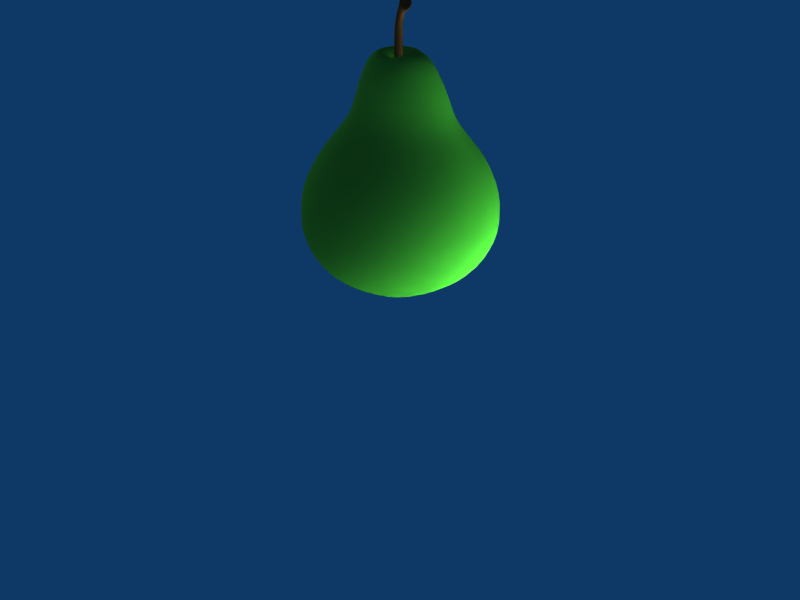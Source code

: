 # Source: pear.blend  (saved by Blender 2.64.0; exported with 4.5.12 LTS)
import bpy
from mathutils import Matrix  # noqa: F401  (used for matrix-valued properties, if any)

bpy.ops.wm.read_factory_settings(use_empty=True)
scene = bpy.context.scene
scene.name = 'Scene'

# ---- collections
col_collection_1 = bpy.data.collections.new('Collection 1'); scene.collection.children.link(col_collection_1)
col_collection_1.hide_render = True
col_collection_1.hide_viewport = True
col_collection_2 = bpy.data.collections.new('Collection 2'); scene.collection.children.link(col_collection_2)
col_collection_2.hide_render = True
col_collection_2.hide_viewport = True
col_collection_3 = bpy.data.collections.new('Collection 3'); scene.collection.children.link(col_collection_3)
col_collection_3.hide_render = True
col_collection_3.hide_viewport = True
col_collection_4 = bpy.data.collections.new('Collection 4'); scene.collection.children.link(col_collection_4)
col_collection_4.hide_render = True
col_collection_4.hide_viewport = True
col_collection_5 = bpy.data.collections.new('Collection 5'); scene.collection.children.link(col_collection_5)
col_collection_5.hide_render = True
col_collection_5.hide_viewport = True
col_collection_11 = bpy.data.collections.new('Collection 11'); scene.collection.children.link(col_collection_11)
col_collection_12 = bpy.data.collections.new('Collection 12'); scene.collection.children.link(col_collection_12)
col_collection_12.hide_render = True
col_collection_12.hide_viewport = True
col_collection_13 = bpy.data.collections.new('Collection 13'); scene.collection.children.link(col_collection_13)
col_collection_13.hide_render = True
col_collection_13.hide_viewport = True
col_collection_14 = bpy.data.collections.new('Collection 14'); scene.collection.children.link(col_collection_14)
col_collection_14.hide_render = True
col_collection_14.hide_viewport = True
col_collection_15 = bpy.data.collections.new('Collection 15'); scene.collection.children.link(col_collection_15)
col_collection_15.hide_render = True
col_collection_15.hide_viewport = True

# ---- materials (node trees are filled in below, after node groups)
mat_pear = bpy.data.materials.new('pear')
mat_pear.alpha_threshold = 0.0
mat_pear.diffuse_color = (0.2, 0.5017, 0.1302, 1.0)
mat_pear.specular_color = (0.9362, 0.9362, 0.9362)
mat_pear.roughness = 0.6351
mat_pear.specular_intensity = 0.1967
mat_pear.line_color = (0.0, 0.0, 0.0, 1.0)
mat_pear_stem = bpy.data.materials.new('pear_stem')
mat_pear_stem.alpha_threshold = 0.0
mat_pear_stem.diffuse_color = (0.2022, 0.1327, 0.06315, 1.0)
mat_pear_stem.roughness = 0.5
mat_pear_stem.specular_intensity = 0.06844
mat_pear_stem.line_color = (0.0, 0.0, 0.0, 1.0)

# ---- material node trees

# ---- world
world_world = bpy.data.worlds.new('World'); scene.world = world_world
world_world.color = (0.05656, 0.2208, 0.4)
world_world.use_sun_shadow = False
world_world.sun_shadow_jitter_overblur = 0.0
world_world.cycles.sampling_method = 'MANUAL'
world_world.cycles.sample_map_resolution = 256

# ---- lights
light_lamp = bpy.data.lights.new('Lamp', 'SUN')
light_lamp.transmission_factor = 0.0
light_lamp.angle = 1.571
light_lamp.energy = 1.0
light_lamp.shadow_buffer_clip_start = 0.5
light_lamp.shadow_soft_size = 1.0
light_lamp.shadow_cascade_max_distance = 1000.0
light_lamp.cycles.use_multiple_importance_sampling = False
light_lamp_001 = bpy.data.lights.new('Lamp.001', 'POINT')
light_lamp_001.transmission_factor = 0.0
light_lamp_001.use_shadow = False
light_lamp_001.energy = 100.0
light_lamp_001.shadow_buffer_clip_start = 0.5
light_lamp_001.shadow_soft_size = 1.0
light_lamp_001.shadow_maximum_resolution = 0.006
light_lamp_001.use_absolute_resolution = True
light_lamp_001.cycles.use_multiple_importance_sampling = False

# ---- meshes
me_pear = bpy.data.meshes.new('pear')
me_pear.from_pydata([(0.03841, -0.03538, 0.1127), (0.04535, -0.04363, 0.08114), (0.05955, -0.068, 0.05032), (0.07854, -0.09026, 0.01171), (0.08324, -0.09411, -0.04458), (0.06223, -0.06888, -0.09122), (0.03322, -0.03313, -0.1175), (0.06292, -0.003071, -0.1037), (0.1036, -0.005619, -0.08496), (0.1333, -0.008337, -0.0433), (0.1281, -0.007612, 0.01184), (0.1047, -0.004907, 0.05255), (0.07682, -0.0002519, 0.08127), (0.06291, 0.001089, 0.1122), (0.04788, 0.04016, 0.1085), (0.05585, 0.04574, 0.07748), (0.07571, 0.06118, 0.05029), (0.09721, 0.08035, 0.01362), (0.1041, 0.08582, -0.0444), (0.07761, 0.06373, -0.0919), (0.04289, 0.03667, -0.1134), (0.009524, 0.05518, -0.1134), (0.01312, 0.1008, -0.09137), (0.01804, 0.1341, -0.04436), (0.01744, 0.1278, 0.01344), (0.01615, 0.09789, 0.05367), (0.0114, 0.07062, 0.07901), (0.01002, 0.06065, 0.1092), (-0.02964, 0.04907, 0.1102), (-0.03541, 0.05729, 0.08002), (-0.05356, 0.08057, 0.05672), (-0.07284, 0.1031, 0.01354), (-0.07839, 0.1105, -0.04222), (-0.06302, 0.09664, -0.08119), (-0.04097, 0.07147, -0.09877), (-0.04318, 0.01144, -0.1165), (-0.08958, 0.0188, -0.09171), (-0.1234, 0.02061, -0.04443), (-0.1174, 0.01896, 0.0127), (-0.08843, 0.01732, 0.05195), (-0.05905, 0.01344, 0.08072), (-0.04977, 0.01202, 0.1111), (-0.03776, -0.02721, 0.1107), (-0.04358, -0.03563, 0.08367), (-0.0634, -0.05933, 0.05507), (-0.08422, -0.07976, 0.01207), (-0.09242, -0.07811, -0.0446), (-0.06845, -0.05436, -0.0919), (-0.03294, -0.02475, -0.1167), (-0.002888, -0.06049, -0.1024), (-0.007541, -0.09991, -0.08231), (-0.0108, -0.1239, -0.04238), (-0.01074, -0.1088, 0.01419), (-0.007789, -0.07992, 0.04957), (-0.004082, -0.05214, 0.07914), (-0.003439, -0.04431, 0.1097), (0.02269, -0.01966, 0.1547), (0.036, 0.00248, 0.1545), (0.03085, 0.02625, 0.1472), (0.007175, 0.0389, 0.1538), (-0.01728, 0.03163, 0.1542), (-0.02983, 0.008802, 0.1545), (-0.02328, -0.0147, 0.1542), (-0.00169, -0.02576, 0.1484), (0.02261, 0.002002, 0.1585), (0.01464, -0.01195, 0.1581), (0.01935, 0.01809, 0.1527), (0.004927, 0.02475, 0.1583), (-0.01002, 0.01995, 0.1583), (-0.01775, 0.005961, 0.1581), (-0.0138, -0.008995, 0.1576), (-0.0001856, -0.01627, 0.1511), (0.01746, -0.01552, -0.1142), (0.03044, 0.0004003, -0.1058), (0.02353, 0.01981, -0.1083), (0.006917, 0.03258, -0.1053), (-0.015, 0.02866, -0.1022), (-0.02133, 0.008893, -0.1089), (-0.01591, -0.011, -0.1099), (-1.767e-05, -0.02112, -0.1078), (0.01132, -0.004967, -0.09883), (0.01644, 0.004008, -0.09807), (0.01397, 0.01387, -0.09699), (0.005206, 0.01886, -0.09635), (-0.00456, 0.01602, -0.09616), (-0.009611, 0.007095, -0.09642), (-0.007002, -0.002774, -0.09716), (0.001641, -0.007731, -0.09824), (0.003539, 0.005563, -0.08265), (0.006947, 0.003763, 0.1456), (0.00508, 0.0005057, 0.1454), (0.005973, 0.007358, 0.1457), (0.002787, 0.009106, 0.1457), (-0.0007251, 0.007982, 0.1456), (-0.002539, 0.004699, 0.1454), (-0.001613, 0.001183, 0.1453), (0.001496, -0.0004897, 0.1452), (0.00689, 0.003733, 0.1602), (0.005058, 0.0004393, 0.1602), (0.005831, 0.007233, 0.1603), (0.002751, 0.008938, 0.1603), (-0.0007695, 0.007983, 0.1602), (-0.002594, 0.004661, 0.1601), (-0.001541, 0.00121, 0.1601), (0.001469, -0.0004983, 0.1601), (0.00923, 0.003534, 0.1474), (0.00648, -0.001255, 0.147), (0.0078, 0.008825, 0.1475), (0.003119, 0.01139, 0.1474), (-0.002042, 0.009736, 0.1473), (-0.004707, 0.00491, 0.1471), (-0.003348, -0.0002566, 0.1469), (0.001217, -0.002708, 0.1467), (0.02873, -0.006465, 0.2077), (0.02518, -0.01405, 0.2037), (0.02615, -0.002427, 0.2139), (0.02363, -0.0016, 0.2166), (0.01944, -0.003355, 0.2195), (0.01721, -0.007022, 0.2192), (0.01723, -0.01027, 0.2165), (0.01752, -0.01424, 0.2119), (0.007847, 0.003818, 0.1786), (0.005485, -0.0005449, 0.1771), (0.00533, 0.007349, 0.1796), (0.002349, 0.00909, 0.1802), (-0.0009901, 0.00811, 0.1803), (-0.002824, 0.00493, 0.1802), (-0.001954, 0.001706, 0.1798), (0.0003483, -0.0003866, 0.179), (0.02524, -0.00698, 0.2106), (0.02327, -0.0111, 0.2081), (0.02399, -0.004797, 0.2137), (0.02223, -0.00466, 0.2155), (0.02058, -0.005419, 0.2166), (0.01946, -0.007259, 0.2164), (0.01948, -0.008892, 0.215), (0.01993, -0.011, 0.212), (0.02193, -0.007754, 0.2128), (0.02681, -0.005535, 0.2054), (0.02333, -0.01286, 0.2018), (0.02411, -0.001851, 0.2112), (0.02113, -0.0004788, 0.2142), (0.01747, -0.002276, 0.2165), (0.01528, -0.005961, 0.2163), (0.01542, -0.009262, 0.2137), (0.01594, -0.01304, 0.2095), (0.007014, 0.003746, 0.1484), (0.005123, 0.0004253, 0.1482), (0.006007, 0.007384, 0.1485), (0.00279, 0.009152, 0.1485), (-0.0007823, 0.008041, 0.1484), (-0.002628, 0.004697, 0.1482), (-0.001664, 0.001133, 0.1481), (0.001477, -0.0005755, 0.1481), (0.01168, 0.001382, 0.1958), (0.01057, -0.004278, 0.1935), (0.01021, 0.002246, 0.1975), (0.008127, 0.004663, 0.1985), (0.004575, 0.004362, 0.1996), (0.003031, 0.001608, 0.1998), (0.004966, -0.001169, 0.1986), (0.005203, -0.003783, 0.1971), (0.02138, -0.003879, 0.2034), (0.01874, -0.009505, 0.2009), (0.02025, -0.001971, 0.209), (0.0163, 0.0002614, 0.2096), (0.01353, -0.0008377, 0.211), (0.01258, -0.004712, 0.2125), (0.01407, -0.007407, 0.2102), (0.01291, -0.009436, 0.2063), (0.04917, 0.001948, 0.1397), (0.03058, -0.02834, 0.1406), (0.03947, 0.03224, 0.1321), (0.008799, 0.05092, 0.1372), (-0.02412, 0.04129, 0.1383), (-0.04102, 0.01061, 0.1393), (-0.03165, -0.02135, 0.1388), (-0.003301, -0.03634, 0.1337), (0.01356, 0.003032, 0.1524), (0.009135, -0.004714, 0.152), (0.01141, 0.01168, 0.1515), (0.003731, 0.01568, 0.1523), (-0.004579, 0.01301, 0.1522), (-0.008871, 0.005237, 0.1521), (-0.006681, -0.003078, 0.1517), (0.0007454, -0.007074, 0.15), (0.006957, 0.00376, 0.146), (0.005087, 0.0004935, 0.1458), (0.005978, 0.007362, 0.1462), (0.002788, 0.009113, 0.1461), (-0.0007338, 0.007991, 0.146), (-0.002552, 0.004699, 0.1459), (-0.001621, 0.001176, 0.1457), (0.001493, -0.0005028, 0.1457), (0.00754, 0.003703, 0.1461), (0.005444, 4.801e-05, 0.1458), (0.006448, 0.007739, 0.1462), (0.002873, 0.0097, 0.1462), (-0.001068, 0.008437, 0.1461), (-0.003102, 0.004754, 0.1459), (-0.002064, 0.000809, 0.1457), (0.001423, -0.001067, 0.1456)], [], [(6, 7, 8, 5), (5, 8, 9, 4), (4, 9, 10, 3), (3, 10, 11, 2), (2, 11, 12, 1), (13, 0, 1, 12), (12, 15, 14, 13), (11, 16, 15, 12), (10, 17, 16, 11), (9, 18, 17, 10), (8, 19, 18, 9), (7, 20, 19, 8), (20, 21, 22, 19), (19, 22, 23, 18), (18, 23, 24, 17), (17, 24, 25, 16), (16, 25, 26, 15), (15, 26, 27, 14), (26, 29, 28, 27), (25, 30, 29, 26), (24, 31, 30, 25), (23, 32, 31, 24), (22, 33, 32, 23), (21, 34, 33, 22), (34, 35, 36, 33), (33, 36, 37, 32), (32, 37, 38, 31), (31, 38, 39, 30), (30, 39, 40, 29), (29, 40, 41, 28), (40, 43, 42, 41), (39, 44, 43, 40), (38, 45, 44, 39), (37, 46, 45, 38), (36, 47, 46, 37), (35, 48, 47, 36), (48, 49, 50, 47), (47, 50, 51, 46), (46, 51, 52, 45), (45, 52, 53, 44), (44, 53, 54, 43), (43, 54, 55, 42), (0, 55, 54, 1), (53, 2, 1, 54), (52, 3, 2, 53), (51, 4, 3, 52), (50, 5, 4, 51), (49, 6, 5, 50), (56, 57, 64, 65), (57, 58, 66, 64), (58, 59, 67, 66), (59, 60, 68, 67), (60, 61, 69, 68), (61, 62, 70, 69), (62, 63, 71, 70), (63, 56, 65, 71), (7, 6, 72, 73), (20, 7, 73, 74), (21, 20, 74, 75), (34, 21, 75, 76), (35, 34, 76, 77), (48, 35, 77, 78), (49, 48, 78, 79), (6, 49, 79, 72), (73, 72, 80, 81), (74, 73, 81, 82), (75, 74, 82, 83), (76, 75, 83, 84), (77, 76, 84, 85), (78, 77, 85, 86), (79, 78, 86, 87), (72, 79, 87, 80), (81, 80, 88), (82, 81, 88), (83, 82, 88), (84, 83, 88), (85, 84, 88), (86, 85, 88), (87, 86, 88), (80, 87, 88), (97, 121, 122, 98), (99, 123, 121, 97), (100, 124, 123, 99), (101, 125, 124, 100), (102, 126, 125, 101), (103, 127, 126, 102), (104, 128, 127, 103), (98, 122, 128, 104), (114, 113, 129, 130), (113, 115, 131, 129), (115, 116, 132, 131), (116, 117, 133, 132), (117, 118, 134, 133), (118, 119, 135, 134), (119, 120, 136, 135), (120, 114, 130, 136), (130, 129, 137), (129, 131, 137), (131, 132, 137), (132, 133, 137), (133, 134, 137), (134, 135, 137), (135, 136, 137), (136, 130, 137), (138, 113, 114, 139), (140, 115, 113, 138), (141, 116, 115, 140), (142, 117, 116, 141), (143, 118, 117, 142), (144, 119, 118, 143), (145, 120, 119, 144), (139, 114, 120, 145), (146, 97, 98, 147), (148, 99, 97, 146), (149, 100, 99, 148), (150, 101, 100, 149), (151, 102, 101, 150), (152, 103, 102, 151), (153, 104, 103, 152), (147, 98, 104, 153), (121, 154, 155, 122), (123, 156, 154, 121), (124, 157, 156, 123), (125, 158, 157, 124), (126, 159, 158, 125), (127, 160, 159, 126), (128, 161, 160, 127), (122, 155, 161, 128), (154, 162, 163, 155), (162, 138, 139, 163), (156, 164, 162, 154), (164, 140, 138, 162), (157, 165, 164, 156), (165, 141, 140, 164), (158, 166, 165, 157), (166, 142, 141, 165), (159, 167, 166, 158), (167, 143, 142, 166), (160, 168, 167, 159), (168, 144, 143, 167), (161, 169, 168, 160), (169, 145, 144, 168), (155, 163, 169, 161), (163, 139, 145, 169), (171, 0, 13, 170), (170, 57, 56, 171), (14, 172, 170, 13), (172, 58, 57, 170), (27, 173, 172, 14), (173, 59, 58, 172), (28, 174, 173, 27), (174, 60, 59, 173), (41, 175, 174, 28), (175, 61, 60, 174), (42, 176, 175, 41), (176, 62, 61, 175), (55, 177, 176, 42), (177, 63, 62, 176), (0, 171, 177, 55), (171, 56, 63, 177), (64, 178, 179, 65), (178, 105, 106, 179), (66, 180, 178, 64), (180, 107, 105, 178), (67, 181, 180, 66), (181, 108, 107, 180), (68, 182, 181, 67), (182, 109, 108, 181), (69, 183, 182, 68), (183, 110, 109, 182), (70, 184, 183, 69), (184, 111, 110, 183), (71, 185, 184, 70), (185, 112, 111, 184), (65, 179, 185, 71), (179, 106, 112, 185), (89, 186, 187, 90), (186, 146, 147, 187), (91, 188, 186, 89), (188, 148, 146, 186), (92, 189, 188, 91), (189, 149, 148, 188), (93, 190, 189, 92), (190, 150, 149, 189), (94, 191, 190, 93), (191, 151, 150, 190), (95, 192, 191, 94), (192, 152, 151, 191), (96, 193, 192, 95), (193, 153, 152, 192), (90, 187, 193, 96), (187, 147, 153, 193), (105, 194, 195, 106), (194, 89, 90, 195), (107, 196, 194, 105), (196, 91, 89, 194), (108, 197, 196, 107), (197, 92, 91, 196), (109, 198, 197, 108), (198, 93, 92, 197), (110, 199, 198, 109), (199, 94, 93, 198), (111, 200, 199, 110), (200, 95, 94, 199), (112, 201, 200, 111), (201, 96, 95, 200), (106, 195, 201, 112), (195, 90, 96, 201)])
me_pear.polygons.foreach_set('use_smooth', [True] * 208)
me_pear.polygons.foreach_set('material_index', [0, 0, 0, 0, 0, 0, 0, 0, 0, 0, 0, 0, 0, 0, 0, 0, 0, 0, 0, 0, 0, 0, 0, 0, 0, 0, 0, 0, 0, 0, 0, 0, 0, 0, 0, 0, 0, 0, 0, 0, 0, 0, 0, 0, 0, 0, 0, 0, 0, 0, 0, 0, 0, 0, 0, 0, 0, 0, 0, 0, 0, 0, 0, 0, 0, 0, 0, 0, 0, 0, 0, 0, 0, 0, 0, 0, 0, 0, 0, 0, 1, 1, 1, 1, 1, 1, 1, 1, 1, 1, 1, 1, 1, 1, 1, 1, 1, 1, 1, 1, 1, 1, 1, 1, 1, 1, 1, 1, 1, 1, 1, 1, 1, 1, 1, 1, 1, 1, 1, 1, 1, 1, 1, 1, 1, 1, 1, 1, 1, 1, 1, 1, 1, 1, 1, 1, 1, 1, 1, 1, 1, 1, 1, 1, 0, 0, 0, 0, 0, 0, 0, 0, 0, 0, 0, 0, 0, 0, 0, 0, 0, 0, 0, 0, 0, 0, 0, 0, 0, 0, 0, 0, 0, 0, 0, 0, 1, 1, 1, 1, 1, 1, 1, 1, 1, 1, 1, 1, 1, 1, 1, 1, 0, 0, 0, 0, 0, 0, 0, 0, 0, 0, 0, 0, 0, 0, 0, 0])
me_pear.materials.append(mat_pear)
me_pear.materials.append(mat_pear_stem)
me_pear.use_remesh_preserve_volume = False
me_pear.use_remesh_preserve_attributes = False
me_pear.use_mirror_vertex_groups = False
me_pear.update()
me_pear_002 = bpy.data.meshes.new('pear.002')
me_pear_002.from_pydata([(-0.03343, 0.04955, 0.1136), (-0.04384, 0.06201, 0.08022), (-0.05536, 0.08487, 0.05296), (-0.06462, 0.09913, 0.01782), (-0.06765, 0.105, -0.03834), (-0.04531, 0.07935, -0.08388), (-0.01737, 0.04079, -0.1082), (-0.05097, 0.01365, -0.09669), (-0.09145, 0.01999, -0.0778), (-0.1228, 0.02494, -0.03364), (-0.1191, 0.02399, 0.0184), (-0.1076, 0.02249, 0.05126), (-0.08176, 0.01554, 0.07702), (-0.06303, 0.01163, 0.1117), (-0.05386, -0.03254, 0.1087), (-0.06754, -0.03927, 0.07417), (-0.08796, -0.05135, 0.04969), (-0.09984, -0.06449, 0.02165), (-0.1036, -0.07133, -0.03296), (-0.07227, -0.05201, -0.08473), (-0.03444, -0.02811, -0.1061), (-0.003489, -0.05017, -0.1034), (-0.01397, -0.0957, -0.08281), (-0.02742, -0.1277, -0.03555), (-0.02942, -0.1193, 0.02195), (-0.02935, -0.09799, 0.05565), (-0.02267, -0.07305, 0.07788), (-0.0168, -0.05955, 0.1103), (0.02775, -0.05229, 0.1119), (0.03149, -0.06442, 0.08104), (0.04624, -0.08844, 0.06289), (0.06013, -0.1058, 0.02947), (0.06876, -0.1142, -0.0233), (0.06041, -0.09975, -0.06352), (0.04333, -0.07197, -0.0832), (0.05381, -0.01197, -0.0993), (0.0962, -0.02446, -0.06816), (0.1221, -0.02979, -0.01818), (0.1134, -0.02744, 0.034), (0.09154, -0.02429, 0.06227), (0.06519, -0.01732, 0.08387), (0.05619, -0.01368, 0.1135), (0.04803, 0.03126, 0.1135), (0.05417, 0.04036, 0.08726), (0.07377, 0.06024, 0.06561), (0.09102, 0.07233, 0.03325), (0.1026, 0.07073, -0.01907), (0.0828, 0.05107, -0.06879), (0.04745, 0.02535, -0.09989), (0.01963, 0.06421, -0.08808), (0.02576, 0.103, -0.06572), (0.02687, 0.124, -0.025), (0.02193, 0.1087, 0.02943), (0.01594, 0.08878, 0.05725), (0.01005, 0.06399, 0.08131), (0.01053, 0.05349, 0.112), (-0.01584, 0.02733, 0.1573), (-0.03215, 0.006933, 0.1575), (-0.03048, -0.01756, 0.1505), (-0.007224, -0.0322, 0.1563), (0.01798, -0.02791, 0.1556), (0.03467, -0.005772, 0.1552), (0.03014, 0.01889, 0.1551), (0.007425, 0.03125, 0.1504), (-0.01867, 0.006133, 0.1615), (-0.009306, 0.01861, 0.1607), (-0.01784, -0.01016, 0.1558), (-0.003798, -0.01771, 0.1606), (0.01141, -0.01487, 0.1597), (0.02146, -0.001474, 0.159), (0.0184, 0.01357, 0.159), (0.00458, 0.02142, 0.1535), (-0.004248, 0.02131, -0.1035), (-0.01977, 0.006697, -0.09661), (-0.01462, -0.01343, -0.09886), (0.0002639, -0.028, -0.09434), (0.02209, -0.02647, -0.08876), (0.03125, -0.007292, -0.09451), (0.02808, 0.01321, -0.09567), (0.01302, 0.02498, -0.09526), (-0.0009468, 0.00998, -0.08766), (-0.007112, 0.001528, -0.08749), (-0.005773, -0.0086, -0.08633), (0.002349, -0.01454, -0.08487), (0.01235, -0.01275, -0.08367), (0.01839, -0.004327, -0.08329), (0.01692, 0.005838, -0.08415), (0.008914, 0.01171, -0.08608), (0.004149, -0.001319, -0.07081), (-0.004694, 0.002341, 0.1481), (-0.002581, 0.005356, 0.1479), (-0.004048, -0.001326, 0.1481), (-0.0008043, -0.003323, 0.148), (0.002837, -0.002595, 0.1478), (0.004932, 0.0005236, 0.1476), (0.004078, 0.004075, 0.1476), (0.001022, 0.005979, 0.1477), (-0.003532, 0.003193, 0.1626), (-0.001556, 0.00604, 0.1625), (-0.002872, -0.0001796, 0.1625), (8.61e-05, -0.002058, 0.1623), (0.003578, -0.001541, 0.1621), (0.005624, 0.001452, 0.162), (0.0047, 0.004749, 0.1621), (0.001875, 0.006575, 0.1623), (-0.006963, 0.002834, 0.15), (-0.003753, 0.007281, 0.1497), (-0.006002, -0.00254, 0.15), (-0.001325, -0.005525, 0.1497), (0.003965, -0.004466, 0.1494), (0.007296, 0.0001981, 0.1492), (0.006032, 0.0054, 0.1492), (0.001526, 0.008166, 0.1492), (-0.01003, 0.0138, 0.196), (-0.006847, 0.01971, 0.1929), (-0.006994, 0.01051, 0.2004), (-0.00432, 0.009751, 0.2022), (0.0002452, 0.0111, 0.204), (0.002612, 0.01403, 0.2036), (0.002266, 0.01661, 0.2016), (0.001383, 0.01968, 0.1983), (-0.002095, 0.004141, 0.1769), (0.000211, 0.007563, 0.1755), (-0.0001067, 0.001074, 0.178), (0.002488, -0.0005959, 0.1788), (0.005609, 2.282e-05, 0.179), (0.007658, 0.002651, 0.1786), (0.007034, 0.005393, 0.1779), (0.004988, 0.007216, 0.1769), (-0.006455, 0.0141, 0.1979), (-0.004805, 0.01729, 0.1959), (-0.004971, 0.01232, 0.2001), (-0.00304, 0.01217, 0.2013), (-0.00127, 0.01276, 0.2019), (-7.651e-05, 0.01423, 0.2017), (-0.0002104, 0.01554, 0.2007), (-0.001047, 0.01719, 0.1986), (-0.003055, 0.01462, 0.1993), (-0.009258, 0.01265, 0.1941), (-0.006082, 0.01837, 0.1911), (-0.006183, 0.009616, 0.1981), (-0.003118, 0.008371, 0.2), (0.0008393, 0.009759, 0.2014), (0.003194, 0.01271, 0.2011), (0.002798, 0.01534, 0.1993), (0.001782, 0.0183, 0.1962), (-0.004572, 0.002502, 0.151), (-0.002445, 0.005538, 0.1508), (-0.003916, -0.001172, 0.1509), (-0.0006748, -0.003182, 0.1507), (0.003001, -0.002484, 0.1505), (0.005131, 0.000669, 0.1504), (0.004248, 0.004235, 0.1504), (0.001182, 0.006156, 0.1506), (-0.0009623, 0.006065, 0.1865), (0.0003143, 0.01044, 0.1844), (0.0005444, 0.005361, 0.1877), (0.002284, 0.003354, 0.1884), (0.00563, 0.00355, 0.1892), (0.007262, 0.005714, 0.1892), (0.005641, 0.007951, 0.1882), (0.005482, 0.009943, 0.187), (-0.005687, 0.01057, 0.1918), (-0.003202, 0.01501, 0.1898), (-0.003647, 0.009194, 0.1959), (-0.0004675, 0.006995, 0.1958), (0.002425, 0.007804, 0.1966), (0.004162, 0.0111, 0.1978), (0.002647, 0.01336, 0.1963), (0.002847, 0.0147, 0.1933), (-0.04639, 0.008671, 0.1424), (-0.02414, 0.03856, 0.1429), (-0.04088, -0.02353, 0.1353), (-0.01104, -0.04588, 0.1402), (0.02379, -0.04022, 0.1406), (0.04666, -0.009693, 0.141), (0.04062, 0.02519, 0.1407), (0.01015, 0.04313, 0.1361), (-0.01082, 0.003924, 0.1552), (-0.00566, 0.01103, 0.1548), (-0.009527, -0.004757, 0.1542), (-0.002159, -0.009391, 0.1546), (0.006259, -0.007756, 0.1542), (0.01183, -0.0002598, 0.1538), (0.009898, 0.008054, 0.1539), (0.00253, 0.01243, 0.1525), (-0.004676, 0.002365, 0.1486), (-0.002561, 0.005383, 0.1484), (-0.004029, -0.001303, 0.1486), (-0.0007851, -0.003302, 0.1484), (0.002862, -0.002579, 0.1482), (0.004962, 0.0005452, 0.1481), (0.004104, 0.004099, 0.148), (0.001046, 0.006006, 0.1481), (-0.00529, 0.002468, 0.1486), (-0.002891, 0.005858, 0.1484), (-0.00456, -0.001644, 0.1486), (-0.0009374, -0.0039, 0.1484), (0.003134, -0.003085, 0.1482), (0.005545, 0.0004376, 0.1481), (0.004584, 0.004419, 0.148), (0.001151, 0.006549, 0.1481)], [], [(6, 7, 8, 5), (5, 8, 9, 4), (4, 9, 10, 3), (3, 10, 11, 2), (2, 11, 12, 1), (13, 0, 1, 12), (12, 15, 14, 13), (11, 16, 15, 12), (10, 17, 16, 11), (9, 18, 17, 10), (8, 19, 18, 9), (7, 20, 19, 8), (20, 21, 22, 19), (19, 22, 23, 18), (18, 23, 24, 17), (17, 24, 25, 16), (16, 25, 26, 15), (15, 26, 27, 14), (26, 29, 28, 27), (25, 30, 29, 26), (24, 31, 30, 25), (23, 32, 31, 24), (22, 33, 32, 23), (21, 34, 33, 22), (34, 35, 36, 33), (33, 36, 37, 32), (32, 37, 38, 31), (31, 38, 39, 30), (30, 39, 40, 29), (29, 40, 41, 28), (40, 43, 42, 41), (39, 44, 43, 40), (38, 45, 44, 39), (37, 46, 45, 38), (36, 47, 46, 37), (35, 48, 47, 36), (48, 49, 50, 47), (47, 50, 51, 46), (46, 51, 52, 45), (45, 52, 53, 44), (44, 53, 54, 43), (43, 54, 55, 42), (0, 55, 54, 1), (53, 2, 1, 54), (52, 3, 2, 53), (51, 4, 3, 52), (50, 5, 4, 51), (49, 6, 5, 50), (56, 57, 64, 65), (57, 58, 66, 64), (58, 59, 67, 66), (59, 60, 68, 67), (60, 61, 69, 68), (61, 62, 70, 69), (62, 63, 71, 70), (63, 56, 65, 71), (7, 6, 72, 73), (20, 7, 73, 74), (21, 20, 74, 75), (34, 21, 75, 76), (35, 34, 76, 77), (48, 35, 77, 78), (49, 48, 78, 79), (6, 49, 79, 72), (73, 72, 80, 81), (74, 73, 81, 82), (75, 74, 82, 83), (76, 75, 83, 84), (77, 76, 84, 85), (78, 77, 85, 86), (79, 78, 86, 87), (72, 79, 87, 80), (81, 80, 88), (82, 81, 88), (83, 82, 88), (84, 83, 88), (85, 84, 88), (86, 85, 88), (87, 86, 88), (80, 87, 88), (97, 121, 122, 98), (99, 123, 121, 97), (100, 124, 123, 99), (101, 125, 124, 100), (102, 126, 125, 101), (103, 127, 126, 102), (104, 128, 127, 103), (98, 122, 128, 104), (114, 113, 129, 130), (113, 115, 131, 129), (115, 116, 132, 131), (116, 117, 133, 132), (117, 118, 134, 133), (118, 119, 135, 134), (119, 120, 136, 135), (120, 114, 130, 136), (130, 129, 137), (129, 131, 137), (131, 132, 137), (132, 133, 137), (133, 134, 137), (134, 135, 137), (135, 136, 137), (136, 130, 137), (138, 113, 114, 139), (140, 115, 113, 138), (141, 116, 115, 140), (142, 117, 116, 141), (143, 118, 117, 142), (144, 119, 118, 143), (145, 120, 119, 144), (139, 114, 120, 145), (146, 97, 98, 147), (148, 99, 97, 146), (149, 100, 99, 148), (150, 101, 100, 149), (151, 102, 101, 150), (152, 103, 102, 151), (153, 104, 103, 152), (147, 98, 104, 153), (121, 154, 155, 122), (123, 156, 154, 121), (124, 157, 156, 123), (125, 158, 157, 124), (126, 159, 158, 125), (127, 160, 159, 126), (128, 161, 160, 127), (122, 155, 161, 128), (154, 162, 163, 155), (162, 138, 139, 163), (156, 164, 162, 154), (164, 140, 138, 162), (157, 165, 164, 156), (165, 141, 140, 164), (158, 166, 165, 157), (166, 142, 141, 165), (159, 167, 166, 158), (167, 143, 142, 166), (160, 168, 167, 159), (168, 144, 143, 167), (161, 169, 168, 160), (169, 145, 144, 168), (155, 163, 169, 161), (163, 139, 145, 169), (171, 0, 13, 170), (170, 57, 56, 171), (14, 172, 170, 13), (172, 58, 57, 170), (27, 173, 172, 14), (173, 59, 58, 172), (28, 174, 173, 27), (174, 60, 59, 173), (41, 175, 174, 28), (175, 61, 60, 174), (42, 176, 175, 41), (176, 62, 61, 175), (55, 177, 176, 42), (177, 63, 62, 176), (0, 171, 177, 55), (171, 56, 63, 177), (64, 178, 179, 65), (178, 105, 106, 179), (66, 180, 178, 64), (180, 107, 105, 178), (67, 181, 180, 66), (181, 108, 107, 180), (68, 182, 181, 67), (182, 109, 108, 181), (69, 183, 182, 68), (183, 110, 109, 182), (70, 184, 183, 69), (184, 111, 110, 183), (71, 185, 184, 70), (185, 112, 111, 184), (65, 179, 185, 71), (179, 106, 112, 185), (89, 186, 187, 90), (186, 146, 147, 187), (91, 188, 186, 89), (188, 148, 146, 186), (92, 189, 188, 91), (189, 149, 148, 188), (93, 190, 189, 92), (190, 150, 149, 189), (94, 191, 190, 93), (191, 151, 150, 190), (95, 192, 191, 94), (192, 152, 151, 191), (96, 193, 192, 95), (193, 153, 152, 192), (90, 187, 193, 96), (187, 147, 153, 193), (105, 194, 195, 106), (194, 89, 90, 195), (107, 196, 194, 105), (196, 91, 89, 194), (108, 197, 196, 107), (197, 92, 91, 196), (109, 198, 197, 108), (198, 93, 92, 197), (110, 199, 198, 109), (199, 94, 93, 198), (111, 200, 199, 110), (200, 95, 94, 199), (112, 201, 200, 111), (201, 96, 95, 200), (106, 195, 201, 112), (195, 90, 96, 201)])
me_pear_002.polygons.foreach_set('use_smooth', [True] * 208)
me_pear_002.polygons.foreach_set('material_index', [0, 0, 0, 0, 0, 0, 0, 0, 0, 0, 0, 0, 0, 0, 0, 0, 0, 0, 0, 0, 0, 0, 0, 0, 0, 0, 0, 0, 0, 0, 0, 0, 0, 0, 0, 0, 0, 0, 0, 0, 0, 0, 0, 0, 0, 0, 0, 0, 0, 0, 0, 0, 0, 0, 0, 0, 0, 0, 0, 0, 0, 0, 0, 0, 0, 0, 0, 0, 0, 0, 0, 0, 0, 0, 0, 0, 0, 0, 0, 0, 1, 1, 1, 1, 1, 1, 1, 1, 1, 1, 1, 1, 1, 1, 1, 1, 1, 1, 1, 1, 1, 1, 1, 1, 1, 1, 1, 1, 1, 1, 1, 1, 1, 1, 1, 1, 1, 1, 1, 1, 1, 1, 1, 1, 1, 1, 1, 1, 1, 1, 1, 1, 1, 1, 1, 1, 1, 1, 1, 1, 1, 1, 1, 1, 0, 0, 0, 0, 0, 0, 0, 0, 0, 0, 0, 0, 0, 0, 0, 0, 0, 0, 0, 0, 0, 0, 0, 0, 0, 0, 0, 0, 0, 0, 0, 0, 1, 1, 1, 1, 1, 1, 1, 1, 1, 1, 1, 1, 1, 1, 1, 1, 0, 0, 0, 0, 0, 0, 0, 0, 0, 0, 0, 0, 0, 0, 0, 0])
me_pear_002.materials.append(mat_pear)
me_pear_002.materials.append(mat_pear_stem)
me_pear_002.use_remesh_preserve_volume = False
me_pear_002.use_remesh_preserve_attributes = False
me_pear_002.use_mirror_vertex_groups = False
me_pear_002.update()
me_pear_003 = bpy.data.meshes.new('pear.003')
me_pear_003.from_pydata([(0.04993, -0.046, 0.1466), (0.05896, -0.05671, 0.1055), (0.07741, -0.0884, 0.06542), (0.1021, -0.1173, 0.01522), (0.1082, -0.1223, -0.05796), (0.0809, -0.08954, -0.1186), (0.04318, -0.04306, -0.1527), (0.0818, -0.003992, -0.1348), (0.1347, -0.007305, -0.1104), (0.1733, -0.01084, -0.05629), (0.1665, -0.009895, 0.01539), (0.1362, -0.006379, 0.06831), (0.09987, -0.0003275, 0.1057), (0.08178, 0.001416, 0.1459), (0.06225, 0.0522, 0.1411), (0.07261, 0.05946, 0.1007), (0.09842, 0.07953, 0.06538), (0.1264, 0.1045, 0.01771), (0.1354, 0.1116, -0.05772), (0.1009, 0.08284, -0.1195), (0.05575, 0.04767, -0.1474), (0.01238, 0.07173, -0.1474), (0.01705, 0.131, -0.1188), (0.02345, 0.1743, -0.05767), (0.02268, 0.1662, 0.01747), (0.021, 0.1273, 0.06978), (0.01482, 0.0918, 0.1027), (0.01303, 0.07885, 0.142), (-0.03853, 0.06379, 0.1433), (-0.04603, 0.07448, 0.104), (-0.06963, 0.1047, 0.07373), (-0.09469, 0.1341, 0.01761), (-0.1019, 0.1437, -0.05489), (-0.08192, 0.1256, -0.1055), (-0.05326, 0.09291, -0.1284), (-0.05614, 0.01487, -0.1514), (-0.1165, 0.02444, -0.1192), (-0.1604, 0.02679, -0.05776), (-0.1526, 0.02465, 0.01652), (-0.115, 0.02251, 0.06754), (-0.07677, 0.01748, 0.1049), (-0.0647, 0.01562, 0.1445), (-0.04909, -0.03538, 0.1439), (-0.05665, -0.04632, 0.1088), (-0.08242, -0.07714, 0.07159), (-0.1095, -0.1037, 0.01569), (-0.1201, -0.1015, -0.05798), (-0.08898, -0.07067, -0.1195), (-0.04282, -0.03218, -0.1517), (-0.003754, -0.07864, -0.1331), (-0.009803, -0.1299, -0.107), (-0.01404, -0.1611, -0.0551), (-0.01397, -0.1414, 0.01844), (-0.01013, -0.1039, 0.06443), (-0.005307, -0.06779, 0.1029), (-0.004471, -0.0576, 0.1426), (0.02949, -0.02556, 0.2011), (0.0468, 0.003225, 0.2008), (0.0401, 0.03412, 0.1913), (0.009327, 0.05058, 0.1999), (-0.02247, 0.04112, 0.2005), (-0.03879, 0.01144, 0.2008), (-0.03027, -0.01911, 0.2004), (-0.002197, -0.03349, 0.1929), (0.0294, 0.002602, 0.2061), (0.01903, -0.01553, 0.2055), (0.02516, 0.02352, 0.1986), (0.006406, 0.03218, 0.2058), (-0.01302, 0.02594, 0.2057), (-0.02307, 0.00775, 0.2055), (-0.01794, -0.01169, 0.2048), (-0.0002412, -0.02115, 0.1964), (0.0227, -0.02018, -0.1484), (0.03957, 0.0005203, -0.1375), (0.03059, 0.02575, -0.1408), (0.008992, 0.04236, -0.1369), (-0.0195, 0.03726, -0.1328), (-0.02772, 0.01156, -0.1416), (-0.02069, -0.0143, -0.1428), (-2.298e-05, -0.02745, -0.1402), (0.01471, -0.006457, -0.1285), (0.02137, 0.005211, -0.1275), (0.01816, 0.01804, -0.1261), (0.006768, 0.02452, -0.1253), (-0.005928, 0.02083, -0.125), (-0.01249, 0.009224, -0.1253), (-0.009103, -0.003607, -0.1263), (0.002133, -0.01005, -0.1277), (0.004601, 0.007232, -0.1074), (0.009031, 0.004892, 0.1893), (0.006604, 0.0006574, 0.189), (0.007765, 0.009566, 0.1895), (0.003623, 0.01184, 0.1894), (-0.0009426, 0.01038, 0.1893), (-0.0033, 0.006109, 0.1891), (-0.002097, 0.001538, 0.1888), (0.001945, -0.0006366, 0.1888), (0.008957, 0.004853, 0.2083), (0.006576, 0.000571, 0.2082), (0.00758, 0.009403, 0.2084), (0.003577, 0.01162, 0.2084), (-0.001, 0.01038, 0.2083), (-0.003372, 0.006059, 0.2082), (-0.002003, 0.001573, 0.2081), (0.00191, -0.0006478, 0.2082), (0.012, 0.004594, 0.1916), (0.008424, -0.001631, 0.1912), (0.01014, 0.01147, 0.1918), (0.004055, 0.01481, 0.1917), (-0.002655, 0.01266, 0.1915), (-0.00612, 0.006383, 0.1913), (-0.004352, -0.0003336, 0.191), (0.001582, -0.003521, 0.1907), (0.03734, -0.008404, 0.27), (0.03273, -0.01827, 0.2648), (0.03399, -0.003155, 0.278), (0.03072, -0.00208, 0.2816), (0.02528, -0.004361, 0.2854), (0.02237, -0.009129, 0.285), (0.0224, -0.01336, 0.2814), (0.02277, -0.01851, 0.2755), (0.0102, 0.004964, 0.2322), (0.00713, -0.0007084, 0.2303), (0.006929, 0.009553, 0.2334), (0.003053, 0.01182, 0.2342), (-0.001287, 0.01054, 0.2344), (-0.003671, 0.006409, 0.2343), (-0.00254, 0.002218, 0.2338), (0.0004528, -0.0005026, 0.2327), (0.03282, -0.009074, 0.2738), (0.03025, -0.01443, 0.2705), (0.03119, -0.006236, 0.2778), (0.0289, -0.006058, 0.2802), (0.02676, -0.007045, 0.2815), (0.0253, -0.009437, 0.2814), (0.02532, -0.01156, 0.2795), (0.02591, -0.0143, 0.2756), (0.02851, -0.01008, 0.2767), (0.03486, -0.007196, 0.267), (0.03033, -0.01672, 0.2623), (0.03135, -0.002407, 0.2746), (0.02746, -0.0006224, 0.2785), (0.02271, -0.002959, 0.2815), (0.01986, -0.007749, 0.2812), (0.02004, -0.01204, 0.2779), (0.02072, -0.01696, 0.2723), (0.009118, 0.004869, 0.1929), (0.00666, 0.0005529, 0.1926), (0.007808, 0.009599, 0.1931), (0.003627, 0.0119, 0.193), (-0.001017, 0.01045, 0.1929), (-0.003417, 0.006106, 0.1927), (-0.002164, 0.001472, 0.1925), (0.001921, -0.0007482, 0.1925), (0.01518, 0.001796, 0.2546), (0.01374, -0.005561, 0.2515), (0.01328, 0.002919, 0.2567), (0.01057, 0.006061, 0.2581), (0.005948, 0.00567, 0.2595), (0.003941, 0.002091, 0.2598), (0.006455, -0.00152, 0.2582), (0.006764, -0.004918, 0.2563), (0.02779, -0.005043, 0.2644), (0.02437, -0.01236, 0.2612), (0.02632, -0.002562, 0.2717), (0.02119, 0.0003398, 0.2725), (0.01759, -0.001089, 0.2743), (0.01635, -0.006125, 0.2763), (0.01829, -0.009629, 0.2733), (0.01679, -0.01227, 0.2683), (0.06392, 0.002532, 0.1816), (0.03975, -0.03685, 0.1828), (0.05131, 0.04192, 0.1717), (0.01144, 0.06619, 0.1783), (-0.03136, 0.05367, 0.1798), (-0.05333, 0.0138, 0.181), (-0.04114, -0.02775, 0.1804), (-0.004292, -0.04724, 0.1738), (0.01763, 0.003941, 0.1981), (0.01188, -0.006129, 0.1977), (0.01484, 0.01519, 0.1969), (0.00485, 0.02038, 0.198), (-0.005953, 0.01692, 0.1979), (-0.01153, 0.006808, 0.1977), (-0.008685, -0.004002, 0.1972), (0.000969, -0.009196, 0.195), (0.009044, 0.004888, 0.1898), (0.006613, 0.0006415, 0.1895), (0.007772, 0.009571, 0.19), (0.003624, 0.01185, 0.19), (-0.0009539, 0.01039, 0.1898), (-0.003318, 0.006109, 0.1896), (-0.002107, 0.001528, 0.1894), (0.001941, -0.0006536, 0.1894), (0.009802, 0.004814, 0.1899), (0.007077, 6.241e-05, 0.1895), (0.008382, 0.01006, 0.1901), (0.003735, 0.01261, 0.19), (-0.001389, 0.01097, 0.1899), (-0.004033, 0.00618, 0.1896), (-0.002683, 0.001052, 0.1894), (0.00185, -0.001387, 0.1893)], [], [(6, 7, 8, 5), (5, 8, 9, 4), (4, 9, 10, 3), (3, 10, 11, 2), (2, 11, 12, 1), (13, 0, 1, 12), (12, 15, 14, 13), (11, 16, 15, 12), (10, 17, 16, 11), (9, 18, 17, 10), (8, 19, 18, 9), (7, 20, 19, 8), (20, 21, 22, 19), (19, 22, 23, 18), (18, 23, 24, 17), (17, 24, 25, 16), (16, 25, 26, 15), (15, 26, 27, 14), (26, 29, 28, 27), (25, 30, 29, 26), (24, 31, 30, 25), (23, 32, 31, 24), (22, 33, 32, 23), (21, 34, 33, 22), (34, 35, 36, 33), (33, 36, 37, 32), (32, 37, 38, 31), (31, 38, 39, 30), (30, 39, 40, 29), (29, 40, 41, 28), (40, 43, 42, 41), (39, 44, 43, 40), (38, 45, 44, 39), (37, 46, 45, 38), (36, 47, 46, 37), (35, 48, 47, 36), (48, 49, 50, 47), (47, 50, 51, 46), (46, 51, 52, 45), (45, 52, 53, 44), (44, 53, 54, 43), (43, 54, 55, 42), (0, 55, 54, 1), (53, 2, 1, 54), (52, 3, 2, 53), (51, 4, 3, 52), (50, 5, 4, 51), (49, 6, 5, 50), (56, 57, 64, 65), (57, 58, 66, 64), (58, 59, 67, 66), (59, 60, 68, 67), (60, 61, 69, 68), (61, 62, 70, 69), (62, 63, 71, 70), (63, 56, 65, 71), (7, 6, 72, 73), (20, 7, 73, 74), (21, 20, 74, 75), (34, 21, 75, 76), (35, 34, 76, 77), (48, 35, 77, 78), (49, 48, 78, 79), (6, 49, 79, 72), (73, 72, 80, 81), (74, 73, 81, 82), (75, 74, 82, 83), (76, 75, 83, 84), (77, 76, 84, 85), (78, 77, 85, 86), (79, 78, 86, 87), (72, 79, 87, 80), (81, 80, 88), (82, 81, 88), (83, 82, 88), (84, 83, 88), (85, 84, 88), (86, 85, 88), (87, 86, 88), (80, 87, 88), (97, 121, 122, 98), (99, 123, 121, 97), (100, 124, 123, 99), (101, 125, 124, 100), (102, 126, 125, 101), (103, 127, 126, 102), (104, 128, 127, 103), (98, 122, 128, 104), (114, 113, 129, 130), (113, 115, 131, 129), (115, 116, 132, 131), (116, 117, 133, 132), (117, 118, 134, 133), (118, 119, 135, 134), (119, 120, 136, 135), (120, 114, 130, 136), (130, 129, 137), (129, 131, 137), (131, 132, 137), (132, 133, 137), (133, 134, 137), (134, 135, 137), (135, 136, 137), (136, 130, 137), (138, 113, 114, 139), (140, 115, 113, 138), (141, 116, 115, 140), (142, 117, 116, 141), (143, 118, 117, 142), (144, 119, 118, 143), (145, 120, 119, 144), (139, 114, 120, 145), (146, 97, 98, 147), (148, 99, 97, 146), (149, 100, 99, 148), (150, 101, 100, 149), (151, 102, 101, 150), (152, 103, 102, 151), (153, 104, 103, 152), (147, 98, 104, 153), (121, 154, 155, 122), (123, 156, 154, 121), (124, 157, 156, 123), (125, 158, 157, 124), (126, 159, 158, 125), (127, 160, 159, 126), (128, 161, 160, 127), (122, 155, 161, 128), (154, 162, 163, 155), (162, 138, 139, 163), (156, 164, 162, 154), (164, 140, 138, 162), (157, 165, 164, 156), (165, 141, 140, 164), (158, 166, 165, 157), (166, 142, 141, 165), (159, 167, 166, 158), (167, 143, 142, 166), (160, 168, 167, 159), (168, 144, 143, 167), (161, 169, 168, 160), (169, 145, 144, 168), (155, 163, 169, 161), (163, 139, 145, 169), (171, 0, 13, 170), (170, 57, 56, 171), (14, 172, 170, 13), (172, 58, 57, 170), (27, 173, 172, 14), (173, 59, 58, 172), (28, 174, 173, 27), (174, 60, 59, 173), (41, 175, 174, 28), (175, 61, 60, 174), (42, 176, 175, 41), (176, 62, 61, 175), (55, 177, 176, 42), (177, 63, 62, 176), (0, 171, 177, 55), (171, 56, 63, 177), (64, 178, 179, 65), (178, 105, 106, 179), (66, 180, 178, 64), (180, 107, 105, 178), (67, 181, 180, 66), (181, 108, 107, 180), (68, 182, 181, 67), (182, 109, 108, 181), (69, 183, 182, 68), (183, 110, 109, 182), (70, 184, 183, 69), (184, 111, 110, 183), (71, 185, 184, 70), (185, 112, 111, 184), (65, 179, 185, 71), (179, 106, 112, 185), (89, 186, 187, 90), (186, 146, 147, 187), (91, 188, 186, 89), (188, 148, 146, 186), (92, 189, 188, 91), (189, 149, 148, 188), (93, 190, 189, 92), (190, 150, 149, 189), (94, 191, 190, 93), (191, 151, 150, 190), (95, 192, 191, 94), (192, 152, 151, 191), (96, 193, 192, 95), (193, 153, 152, 192), (90, 187, 193, 96), (187, 147, 153, 193), (105, 194, 195, 106), (194, 89, 90, 195), (107, 196, 194, 105), (196, 91, 89, 194), (108, 197, 196, 107), (197, 92, 91, 196), (109, 198, 197, 108), (198, 93, 92, 197), (110, 199, 198, 109), (199, 94, 93, 198), (111, 200, 199, 110), (200, 95, 94, 199), (112, 201, 200, 111), (201, 96, 95, 200), (106, 195, 201, 112), (195, 90, 96, 201)])
me_pear_003.polygons.foreach_set('use_smooth', [True] * 208)
me_pear_003.polygons.foreach_set('material_index', [0, 0, 0, 0, 0, 0, 0, 0, 0, 0, 0, 0, 0, 0, 0, 0, 0, 0, 0, 0, 0, 0, 0, 0, 0, 0, 0, 0, 0, 0, 0, 0, 0, 0, 0, 0, 0, 0, 0, 0, 0, 0, 0, 0, 0, 0, 0, 0, 0, 0, 0, 0, 0, 0, 0, 0, 0, 0, 0, 0, 0, 0, 0, 0, 0, 0, 0, 0, 0, 0, 0, 0, 0, 0, 0, 0, 0, 0, 0, 0, 1, 1, 1, 1, 1, 1, 1, 1, 1, 1, 1, 1, 1, 1, 1, 1, 1, 1, 1, 1, 1, 1, 1, 1, 1, 1, 1, 1, 1, 1, 1, 1, 1, 1, 1, 1, 1, 1, 1, 1, 1, 1, 1, 1, 1, 1, 1, 1, 1, 1, 1, 1, 1, 1, 1, 1, 1, 1, 1, 1, 1, 1, 1, 1, 0, 0, 0, 0, 0, 0, 0, 0, 0, 0, 0, 0, 0, 0, 0, 0, 0, 0, 0, 0, 0, 0, 0, 0, 0, 0, 0, 0, 0, 0, 0, 0, 1, 1, 1, 1, 1, 1, 1, 1, 1, 1, 1, 1, 1, 1, 1, 1, 0, 0, 0, 0, 0, 0, 0, 0, 0, 0, 0, 0, 0, 0, 0, 0])
me_pear_003.materials.append(mat_pear)
me_pear_003.materials.append(mat_pear_stem)
me_pear_003.use_remesh_preserve_volume = False
me_pear_003.use_remesh_preserve_attributes = False
me_pear_003.use_mirror_vertex_groups = False
me_pear_003.update()
me_pear_004 = bpy.data.meshes.new('pear.004')
me_pear_004.from_pydata([(-0.04346, 0.06441, 0.1477), (-0.05699, 0.08061, 0.1043), (-0.07196, 0.1103, 0.06885), (-0.084, 0.1289, 0.02317), (-0.08795, 0.1366, -0.04985), (-0.0589, 0.1032, -0.109), (-0.02258, 0.05302, -0.1407), (-0.06625, 0.01775, -0.1257), (-0.1189, 0.02599, -0.1011), (-0.1597, 0.03243, -0.04373), (-0.1549, 0.03118, 0.02392), (-0.1399, 0.02924, 0.06663), (-0.1063, 0.02021, 0.1001), (-0.08194, 0.01512, 0.1451), (-0.07001, -0.0423, 0.1414), (-0.0878, -0.05104, 0.09642), (-0.1143, -0.06676, 0.0646), (-0.1298, -0.08383, 0.02814), (-0.1347, -0.09274, -0.04284), (-0.09396, -0.06761, -0.1101), (-0.04477, -0.03654, -0.138), (-0.004536, -0.06522, -0.1344), (-0.01816, -0.1244, -0.1077), (-0.03565, -0.166, -0.04622), (-0.03825, -0.1551, 0.02854), (-0.03816, -0.1274, 0.07235), (-0.02947, -0.09497, 0.1012), (-0.02183, -0.07742, 0.1434), (0.03607, -0.06798, 0.1454), (0.04093, -0.08375, 0.1054), (0.06012, -0.115, 0.08175), (0.07817, -0.1375, 0.03831), (0.08938, -0.1484, -0.03029), (0.07853, -0.1297, -0.08257), (0.05633, -0.09356, -0.1082), (0.06996, -0.01556, -0.1291), (0.1251, -0.0318, -0.0886), (0.1588, -0.03872, -0.02363), (0.1474, -0.03567, 0.04419), (0.119, -0.03158, 0.08095), (0.08475, -0.02251, 0.109), (0.07305, -0.01778, 0.1476), (0.06243, 0.04064, 0.1475), (0.07042, 0.05247, 0.1134), (0.0959, 0.07831, 0.08529), (0.1183, 0.09403, 0.04323), (0.1334, 0.09195, -0.0248), (0.1076, 0.06639, -0.08943), (0.06168, 0.03296, -0.1299), (0.02552, 0.08347, -0.1145), (0.03349, 0.1339, -0.08544), (0.03493, 0.1611, -0.03249), (0.0285, 0.1413, 0.03826), (0.02073, 0.1154, 0.07442), (0.01306, 0.08319, 0.1057), (0.01369, 0.06954, 0.1456), (-0.02059, 0.03553, 0.2045), (-0.04179, 0.009013, 0.2048), (-0.03962, -0.02283, 0.1957), (-0.009391, -0.04186, 0.2032), (0.02338, -0.03628, 0.2023), (0.04507, -0.007504, 0.2017), (0.03918, 0.02456, 0.2017), (0.009653, 0.04062, 0.1956), (-0.02428, 0.007973, 0.2099), (-0.0121, 0.02419, 0.209), (-0.02319, -0.01321, 0.2025), (-0.004938, -0.02302, 0.2088), (0.01484, -0.01932, 0.2076), (0.0279, -0.001916, 0.2067), (0.02392, 0.01764, 0.2067), (0.005954, 0.02784, 0.1995), (-0.005522, 0.0277, -0.1345), (-0.02571, 0.008706, -0.1256), (-0.01901, -0.01746, -0.1285), (0.0003431, -0.0364, -0.1226), (0.02871, -0.03441, -0.1154), (0.04063, -0.00948, -0.1229), (0.0365, 0.01717, -0.1244), (0.01692, 0.03247, -0.1238), (-0.001231, 0.01297, -0.114), (-0.009245, 0.001986, -0.1137), (-0.007505, -0.01118, -0.1122), (0.003054, -0.0189, -0.1103), (0.01605, -0.01657, -0.1088), (0.0239, -0.005625, -0.1083), (0.02199, 0.007589, -0.1094), (0.01159, 0.01522, -0.1119), (0.005394, -0.001714, -0.09205), (-0.006103, 0.003044, 0.1926), (-0.003356, 0.006962, 0.1923), (-0.005263, -0.001723, 0.1926), (-0.001046, -0.00432, 0.1923), (0.003688, -0.003373, 0.1921), (0.006411, 0.0006806, 0.1919), (0.005301, 0.005297, 0.1919), (0.001329, 0.007773, 0.192), (-0.004592, 0.004151, 0.2114), (-0.002023, 0.007853, 0.2112), (-0.003733, -0.0002335, 0.2113), (0.0001119, -0.002676, 0.211), (0.004652, -0.002004, 0.2107), (0.007311, 0.001888, 0.2106), (0.00611, 0.006174, 0.2107), (0.002437, 0.008547, 0.211), (-0.009052, 0.003684, 0.195), (-0.004879, 0.009466, 0.1946), (-0.007802, -0.003302, 0.1949), (-0.001722, -0.007182, 0.1946), (0.005155, -0.005806, 0.1942), (0.009485, 0.0002576, 0.194), (0.007841, 0.00702, 0.194), (0.001984, 0.01062, 0.194), (-0.01304, 0.01795, 0.2549), (-0.008901, 0.02562, 0.2507), (-0.009092, 0.01366, 0.2605), (-0.005617, 0.01268, 0.2628), (0.0003188, 0.01443, 0.2651), (0.003396, 0.01824, 0.2647), (0.002946, 0.02159, 0.2621), (0.001798, 0.02559, 0.2578), (-0.002723, 0.005383, 0.2299), (0.0002743, 0.009832, 0.2281), (-0.0001387, 0.001396, 0.2314), (0.003234, -0.0007747, 0.2325), (0.007291, 2.966e-05, 0.2327), (0.009955, 0.003446, 0.2322), (0.009145, 0.007011, 0.2313), (0.006484, 0.00938, 0.23), (-0.008392, 0.01833, 0.2573), (-0.006247, 0.02248, 0.2547), (-0.006462, 0.01601, 0.2601), (-0.003951, 0.01582, 0.2617), (-0.001651, 0.01658, 0.2625), (-9.947e-05, 0.0185, 0.2623), (-0.0002736, 0.0202, 0.261), (-0.001361, 0.02234, 0.2581), (-0.003972, 0.01901, 0.2591), (-0.01204, 0.01644, 0.2523), (-0.007906, 0.02388, 0.2485), (-0.008037, 0.0125, 0.2575), (-0.004054, 0.01088, 0.26), (0.001091, 0.01269, 0.2618), (0.004152, 0.01652, 0.2614), (0.003637, 0.01994, 0.2591), (0.002317, 0.02379, 0.2551), (-0.005944, 0.003253, 0.1963), (-0.003178, 0.007199, 0.196), (-0.005091, -0.001524, 0.1962), (-0.0008773, -0.004137, 0.196), (0.003902, -0.00323, 0.1957), (0.00667, 0.0008697, 0.1956), (0.005523, 0.005505, 0.1956), (0.001536, 0.008003, 0.1957), (-0.001251, 0.007884, 0.2425), (0.0004086, 0.01357, 0.2398), (0.0007078, 0.006969, 0.244), (0.002969, 0.00436, 0.245), (0.007318, 0.004616, 0.2459), (0.00944, 0.007428, 0.246), (0.007333, 0.01034, 0.2446), (0.007127, 0.01293, 0.2431), (-0.007393, 0.01375, 0.2494), (-0.004162, 0.01951, 0.2468), (-0.004741, 0.01195, 0.2547), (-0.0006077, 0.009094, 0.2546), (0.003152, 0.01015, 0.2555), (0.00541, 0.01443, 0.2571), (0.003441, 0.01737, 0.2552), (0.003701, 0.0191, 0.2513), (-0.06031, 0.01127, 0.1851), (-0.03138, 0.05013, 0.1858), (-0.05314, -0.03058, 0.1759), (-0.01436, -0.05964, 0.1823), (0.03092, -0.05229, 0.1828), (0.06066, -0.0126, 0.1833), (0.0528, 0.03275, 0.183), (0.01319, 0.05607, 0.1769), (-0.01406, 0.005101, 0.2018), (-0.007358, 0.01433, 0.2013), (-0.01238, -0.006184, 0.2004), (-0.002807, -0.01221, 0.201), (0.008137, -0.01008, 0.2004), (0.01538, -0.0003378, 0.2), (0.01287, 0.01047, 0.2), (0.00329, 0.01616, 0.1983), (-0.006079, 0.003075, 0.1931), (-0.003329, 0.006998, 0.1929), (-0.005238, -0.001694, 0.1931), (-0.001021, -0.004293, 0.1929), (0.00372, -0.003352, 0.1926), (0.00645, 0.0007087, 0.1925), (0.005335, 0.005328, 0.1924), (0.00136, 0.007808, 0.1926), (-0.006877, 0.003209, 0.1932), (-0.003758, 0.007615, 0.1929), (-0.005928, -0.002138, 0.1932), (-0.001219, -0.00507, 0.1929), (0.004074, -0.00401, 0.1927), (0.007208, 0.0005689, 0.1925), (0.005959, 0.005745, 0.1924), (0.001496, 0.008514, 0.1925)], [], [(6, 7, 8, 5), (5, 8, 9, 4), (4, 9, 10, 3), (3, 10, 11, 2), (2, 11, 12, 1), (13, 0, 1, 12), (12, 15, 14, 13), (11, 16, 15, 12), (10, 17, 16, 11), (9, 18, 17, 10), (8, 19, 18, 9), (7, 20, 19, 8), (20, 21, 22, 19), (19, 22, 23, 18), (18, 23, 24, 17), (17, 24, 25, 16), (16, 25, 26, 15), (15, 26, 27, 14), (26, 29, 28, 27), (25, 30, 29, 26), (24, 31, 30, 25), (23, 32, 31, 24), (22, 33, 32, 23), (21, 34, 33, 22), (34, 35, 36, 33), (33, 36, 37, 32), (32, 37, 38, 31), (31, 38, 39, 30), (30, 39, 40, 29), (29, 40, 41, 28), (40, 43, 42, 41), (39, 44, 43, 40), (38, 45, 44, 39), (37, 46, 45, 38), (36, 47, 46, 37), (35, 48, 47, 36), (48, 49, 50, 47), (47, 50, 51, 46), (46, 51, 52, 45), (45, 52, 53, 44), (44, 53, 54, 43), (43, 54, 55, 42), (0, 55, 54, 1), (53, 2, 1, 54), (52, 3, 2, 53), (51, 4, 3, 52), (50, 5, 4, 51), (49, 6, 5, 50), (56, 57, 64, 65), (57, 58, 66, 64), (58, 59, 67, 66), (59, 60, 68, 67), (60, 61, 69, 68), (61, 62, 70, 69), (62, 63, 71, 70), (63, 56, 65, 71), (7, 6, 72, 73), (20, 7, 73, 74), (21, 20, 74, 75), (34, 21, 75, 76), (35, 34, 76, 77), (48, 35, 77, 78), (49, 48, 78, 79), (6, 49, 79, 72), (73, 72, 80, 81), (74, 73, 81, 82), (75, 74, 82, 83), (76, 75, 83, 84), (77, 76, 84, 85), (78, 77, 85, 86), (79, 78, 86, 87), (72, 79, 87, 80), (81, 80, 88), (82, 81, 88), (83, 82, 88), (84, 83, 88), (85, 84, 88), (86, 85, 88), (87, 86, 88), (80, 87, 88), (97, 121, 122, 98), (99, 123, 121, 97), (100, 124, 123, 99), (101, 125, 124, 100), (102, 126, 125, 101), (103, 127, 126, 102), (104, 128, 127, 103), (98, 122, 128, 104), (114, 113, 129, 130), (113, 115, 131, 129), (115, 116, 132, 131), (116, 117, 133, 132), (117, 118, 134, 133), (118, 119, 135, 134), (119, 120, 136, 135), (120, 114, 130, 136), (130, 129, 137), (129, 131, 137), (131, 132, 137), (132, 133, 137), (133, 134, 137), (134, 135, 137), (135, 136, 137), (136, 130, 137), (138, 113, 114, 139), (140, 115, 113, 138), (141, 116, 115, 140), (142, 117, 116, 141), (143, 118, 117, 142), (144, 119, 118, 143), (145, 120, 119, 144), (139, 114, 120, 145), (146, 97, 98, 147), (148, 99, 97, 146), (149, 100, 99, 148), (150, 101, 100, 149), (151, 102, 101, 150), (152, 103, 102, 151), (153, 104, 103, 152), (147, 98, 104, 153), (121, 154, 155, 122), (123, 156, 154, 121), (124, 157, 156, 123), (125, 158, 157, 124), (126, 159, 158, 125), (127, 160, 159, 126), (128, 161, 160, 127), (122, 155, 161, 128), (154, 162, 163, 155), (162, 138, 139, 163), (156, 164, 162, 154), (164, 140, 138, 162), (157, 165, 164, 156), (165, 141, 140, 164), (158, 166, 165, 157), (166, 142, 141, 165), (159, 167, 166, 158), (167, 143, 142, 166), (160, 168, 167, 159), (168, 144, 143, 167), (161, 169, 168, 160), (169, 145, 144, 168), (155, 163, 169, 161), (163, 139, 145, 169), (171, 0, 13, 170), (170, 57, 56, 171), (14, 172, 170, 13), (172, 58, 57, 170), (27, 173, 172, 14), (173, 59, 58, 172), (28, 174, 173, 27), (174, 60, 59, 173), (41, 175, 174, 28), (175, 61, 60, 174), (42, 176, 175, 41), (176, 62, 61, 175), (55, 177, 176, 42), (177, 63, 62, 176), (0, 171, 177, 55), (171, 56, 63, 177), (64, 178, 179, 65), (178, 105, 106, 179), (66, 180, 178, 64), (180, 107, 105, 178), (67, 181, 180, 66), (181, 108, 107, 180), (68, 182, 181, 67), (182, 109, 108, 181), (69, 183, 182, 68), (183, 110, 109, 182), (70, 184, 183, 69), (184, 111, 110, 183), (71, 185, 184, 70), (185, 112, 111, 184), (65, 179, 185, 71), (179, 106, 112, 185), (89, 186, 187, 90), (186, 146, 147, 187), (91, 188, 186, 89), (188, 148, 146, 186), (92, 189, 188, 91), (189, 149, 148, 188), (93, 190, 189, 92), (190, 150, 149, 189), (94, 191, 190, 93), (191, 151, 150, 190), (95, 192, 191, 94), (192, 152, 151, 191), (96, 193, 192, 95), (193, 153, 152, 192), (90, 187, 193, 96), (187, 147, 153, 193), (105, 194, 195, 106), (194, 89, 90, 195), (107, 196, 194, 105), (196, 91, 89, 194), (108, 197, 196, 107), (197, 92, 91, 196), (109, 198, 197, 108), (198, 93, 92, 197), (110, 199, 198, 109), (199, 94, 93, 198), (111, 200, 199, 110), (200, 95, 94, 199), (112, 201, 200, 111), (201, 96, 95, 200), (106, 195, 201, 112), (195, 90, 96, 201)])
me_pear_004.polygons.foreach_set('use_smooth', [True] * 208)
me_pear_004.polygons.foreach_set('material_index', [0, 0, 0, 0, 0, 0, 0, 0, 0, 0, 0, 0, 0, 0, 0, 0, 0, 0, 0, 0, 0, 0, 0, 0, 0, 0, 0, 0, 0, 0, 0, 0, 0, 0, 0, 0, 0, 0, 0, 0, 0, 0, 0, 0, 0, 0, 0, 0, 0, 0, 0, 0, 0, 0, 0, 0, 0, 0, 0, 0, 0, 0, 0, 0, 0, 0, 0, 0, 0, 0, 0, 0, 0, 0, 0, 0, 0, 0, 0, 0, 1, 1, 1, 1, 1, 1, 1, 1, 1, 1, 1, 1, 1, 1, 1, 1, 1, 1, 1, 1, 1, 1, 1, 1, 1, 1, 1, 1, 1, 1, 1, 1, 1, 1, 1, 1, 1, 1, 1, 1, 1, 1, 1, 1, 1, 1, 1, 1, 1, 1, 1, 1, 1, 1, 1, 1, 1, 1, 1, 1, 1, 1, 1, 1, 0, 0, 0, 0, 0, 0, 0, 0, 0, 0, 0, 0, 0, 0, 0, 0, 0, 0, 0, 0, 0, 0, 0, 0, 0, 0, 0, 0, 0, 0, 0, 0, 1, 1, 1, 1, 1, 1, 1, 1, 1, 1, 1, 1, 1, 1, 1, 1, 0, 0, 0, 0, 0, 0, 0, 0, 0, 0, 0, 0, 0, 0, 0, 0])
me_pear_004.materials.append(mat_pear)
me_pear_004.materials.append(mat_pear_stem)
me_pear_004.use_remesh_preserve_volume = False
me_pear_004.use_remesh_preserve_attributes = False
me_pear_004.use_mirror_vertex_groups = False
me_pear_004.update()

# ---- objects
ob_pear = bpy.data.objects.new('pear', me_pear)
ob_lamp = bpy.data.objects.new('Lamp', light_lamp)
ob_lamp_001 = bpy.data.objects.new('Lamp.001', light_lamp_001)
ob_pear_001 = bpy.data.objects.new('pear.001', me_pear_002)
ob_pearxl = bpy.data.objects.new('pearXL', me_pear_003)
ob_pearxl_001 = bpy.data.objects.new('pearXL.001', me_pear_004)

# ---- transforms, parenting, visibility, modifiers, constraints
ob_pear.location = (0.0, 0.0, 0.0)
ob_pear.lock_rotations_4d = False
ob_pear.empty_display_type = 'ARROWS'
ob_pear.color = (0.0, 0.0, 0.0, 1.0)
ob_pear.lineart.crease_threshold = 0.0
_m = ob_pear.modifiers.new('Subsurf', 'SUBSURF')
_m.uv_smooth = 'PRESERVE_CORNERS'
_m.quality = 2
_m.levels = 2
_m.show_only_control_edges = False
ob_lamp.location = (-1.567, -0.544, 0.6242)
ob_lamp.rotation_euler = (4.301, -2.175, 2.204)
ob_lamp.lock_rotations_4d = False
ob_lamp.empty_display_type = 'ARROWS'
ob_lamp.color = (0.0, 0.0, 0.0, 1.0)
ob_lamp.lineart.crease_threshold = 0.0
ob_lamp_001.location = (0.4043, 0.1255, 0.1873)
ob_lamp_001.lock_rotations_4d = False
ob_lamp_001.empty_display_type = 'ARROWS'
ob_lamp_001.color = (0.0, 0.0, 0.0, 1.0)
ob_lamp_001.lineart.crease_threshold = 0.0
ob_pear_001.location = (0.0, 0.0, 0.0)
ob_pear_001.lock_rotations_4d = False
ob_pear_001.empty_display_type = 'ARROWS'
ob_pear_001.color = (0.0, 0.0, 0.0, 1.0)
ob_pear_001.lineart.crease_threshold = 0.0
_m = ob_pear_001.modifiers.new('Subsurf', 'SUBSURF')
_m.uv_smooth = 'PRESERVE_CORNERS'
_m.quality = 2
_m.levels = 2
_m.show_only_control_edges = False
ob_pearxl.location = (0.0, 0.0, 0.5)
ob_pearxl.lock_rotations_4d = False
ob_pearxl.empty_display_type = 'ARROWS'
ob_pearxl.color = (0.0, 0.0, 0.0, 1.0)
ob_pearxl.lineart.crease_threshold = 0.0
_m = ob_pearxl.modifiers.new('Subsurf', 'SUBSURF')
_m.uv_smooth = 'PRESERVE_CORNERS'
_m.quality = 2
_m.levels = 2
_m.show_only_control_edges = False
ob_pearxl_001.location = (0.0, 0.0, 0.0)
ob_pearxl_001.lock_rotations_4d = False
ob_pearxl_001.empty_display_type = 'ARROWS'
ob_pearxl_001.color = (0.0, 0.0, 0.0, 1.0)
ob_pearxl_001.lineart.crease_threshold = 0.0
_m = ob_pearxl_001.modifiers.new('Subsurf', 'SUBSURF')
_m.uv_smooth = 'PRESERVE_CORNERS'
_m.quality = 2
_m.levels = 2
_m.show_only_control_edges = False

# ---- collection membership
col_collection_1.objects.link(ob_pear)
col_collection_1.objects.link(ob_lamp)
col_collection_1.objects.link(ob_lamp_001)
col_collection_2.objects.link(ob_pear_001)
col_collection_2.objects.link(ob_lamp)
col_collection_2.objects.link(ob_lamp_001)
col_collection_3.objects.link(ob_lamp)
col_collection_3.objects.link(ob_lamp_001)
col_collection_4.objects.link(ob_lamp)
col_collection_4.objects.link(ob_lamp_001)
col_collection_5.objects.link(ob_lamp)
col_collection_5.objects.link(ob_lamp_001)
col_collection_11.objects.link(ob_pearxl)
col_collection_11.objects.link(ob_lamp)
col_collection_11.objects.link(ob_lamp_001)
col_collection_12.objects.link(ob_pearxl_001)
col_collection_12.objects.link(ob_lamp)
col_collection_12.objects.link(ob_lamp_001)
col_collection_13.objects.link(ob_lamp)
col_collection_13.objects.link(ob_lamp_001)
col_collection_14.objects.link(ob_lamp)
col_collection_14.objects.link(ob_lamp_001)
col_collection_15.objects.link(ob_lamp)
col_collection_15.objects.link(ob_lamp_001)

# ---- scene / render settings (as saved in the file)
scene.frame_start = 1; scene.frame_end = 250; scene.frame_set(1)
scene.render.engine = 'BLENDER_EEVEE_NEXT'
scene.render.image_settings.file_format = 'JPEG'
scene.render.image_settings.color_mode = 'RGB'
scene.render.image_settings.compression = 90
scene.render.resolution_x = 800
scene.render.resolution_y = 600
scene.render.pixel_aspect_x = 100.0
scene.render.pixel_aspect_y = 100.0
scene.render.fps = 25
scene.render.dither_intensity = 0.0
scene.render.use_compositing = False
scene.render.use_sequencer = False
scene.render.bake_margin = 2
scene.render.bake_bias = 0.0
scene.render.use_stamp_time = False
scene.render.use_stamp_date = False
scene.render.use_stamp_frame = False
scene.render.use_stamp_camera = False
scene.render.use_stamp_scene = False
scene.render.use_stamp_filename = False
scene.render.use_stamp_render_time = False
scene.render.stamp_font_size = 0
scene.cycles.use_denoising = False
scene.cycles.samples = 10
scene.cycles.sampling_pattern = 'TABULATED_SOBOL'
scene.cycles.light_sampling_threshold = 0.0
scene.cycles.use_adaptive_sampling = False
scene.cycles.use_light_tree = False
scene.cycles.blur_glossy = 0.0
scene.cycles.volume_bounces = 1
scene.cycles.pixel_filter_type = 'GAUSSIAN'
scene.cycles.sample_clamp_indirect = 0.0
scene.view_settings.view_transform = 'Raw'
bpy.context.view_layer.update()

# ---- added for rendering (the .blend has no active camera): camera
cam_auto = bpy.data.cameras.new('AutoCamera')
cam_auto.lens = 50.0
cam_auto.sensor_width = 36.0
cam_auto.clip_end = 1000.0
ob_auto_camera = bpy.data.objects.new('AutoCamera', cam_auto)
scene.collection.objects.link(ob_auto_camera)
ob_auto_camera.location = (0.970035, -1.15217, 1.09322)
ob_auto_camera.rotation_euler = (1.09748, -7.21219e-08, 0.694738)
scene.camera = ob_auto_camera
bpy.context.view_layer.update()
